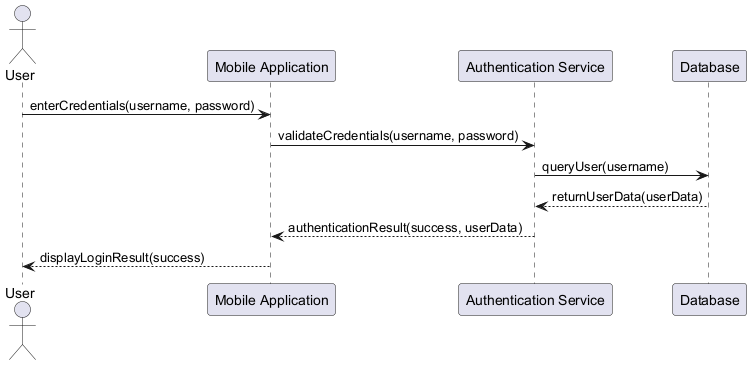

The diagram above was rendered by PlantUML. Its source (embedded in the PNG):
@startuml
actor User
participant "Mobile Application" as App
participant "Authentication Service" as AuthService
participant "Database" as DB

User -> App : enterCredentials(username, password)
App -> AuthService : validateCredentials(username, password)
AuthService -> DB : queryUser(username)
DB --> AuthService : returnUserData(userData)
AuthService --> App : authenticationResult(success, userData)
App --> User : displayLoginResult(success)
@enduml